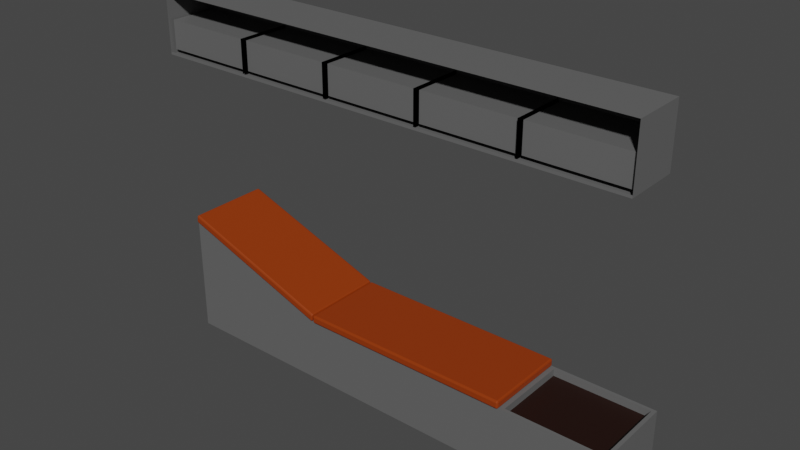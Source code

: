 # Source: banco_Frente.blend  (saved by Blender 2.93.21; exported with 4.5.12 LTS)
import bpy
from mathutils import Matrix  # noqa: F401  (used for matrix-valued properties, if any)

bpy.ops.wm.read_factory_settings(use_empty=True)
scene = bpy.context.scene
scene.name = 'Scene'

# ---- collections
col_collection = bpy.data.collections.new('Collection'); scene.collection.children.link(col_collection)

# ---- images (referenced by path relative to the original .blend; pixels are not part of the script)
import os
ASSET_DIR = os.environ.get("B2B_ASSET_DIR", "")  # directory of the original .blend (textures are referenced by path, not embedded)
HERE = os.path.dirname(os.path.abspath(__file__))  # packed textures are extracted next to this script under _unpacked/

def load_image(name, relpath, width, height, colorspace="sRGB"):
    """Load a texture the original file referenced (path relative to the .blend, or extracted next to this script)."""
    p = next((c for c in (os.path.join(HERE, relpath), os.path.join(ASSET_DIR, relpath)) if relpath and os.path.exists(c)), "")
    if p:
        img = bpy.data.images.load(p, check_existing=True)
        img.name = name
    else:  # same state as the original file: an image datablock whose file is absent (Cycles renders it pink)
        img = bpy.data.images.new(name, width, height)
        img.source = "FILE"
        img.filepath = "//" + (relpath or name)
    img.colorspace_settings.name = colorspace
    return img
img_ao_banco = load_image('ao_banco', 'ao_banco.png', 1024, 1024, 'sRGB')
img_color_banco = load_image('color_banco', 'color_banco.png', 1024, 1024, 'sRGB')

# ---- materials (node trees are filled in below, after node groups)
mat_mat_cinza = bpy.data.materials.new('mat_cinza')
mat_mat_laranja = bpy.data.materials.new('mat_laranja')
mat_mat_terra = bpy.data.materials.new('mat_terra')

# ---- material node trees
mat_mat_cinza.use_nodes = True; mat_mat_cinza.node_tree.nodes.clear()
_N = mat_mat_cinza.node_tree.nodes; _L = mat_mat_cinza.node_tree.links
n0 = _N.new('ShaderNodeOutputMaterial'); n0.name = 'Material Output'; n0.location = (300, 300)
n1 = _N.new('ShaderNodeNewGeometry'); n1.name = 'Geometry'; n1.location = (-740, 240)
n2 = _N.new('ShaderNodeTexImage'); n2.name = 'Image Texture'; n2.location = (-560, 240)
n2.image = img_ao_banco
n3 = _N.new('ShaderNodeBsdfPrincipled'); n3.name = 'Principled BSDF'; n3.location = (10, 300)
n3.distribution = 'GGX'
n3.subsurface_method = 'BURLEY'
n3.inputs[3].default_value = 1.45
n3.inputs[27].default_value = (0.0, 0.0, 0.0, 1.0)
n3.inputs[28].default_value = 1.0
n4 = _N.new('ShaderNodeMix'); n4.name = 'Mix'; n4.location = (-280, 180)
n4.data_type = 'RGBA'
n4.inputs[6].default_value = (0.09959, 0.09959, 0.09959, 1.0)
n4.inputs[7].default_value = (0.1883, 0.1883, 0.1883, 1.0)
n5 = _N.new('ShaderNodeTexImage'); n5.name = 'Image Texture.001'; n5.location = (-1120, 240)
n5.image = img_color_banco
_L.new(n2.outputs[0], n4.inputs[0])
_L.new(n4.outputs[2], n3.inputs[0])
_L.new(n3.outputs[0], n0.inputs[0])
n0.is_active_output = True
mat_mat_laranja.use_nodes = True; mat_mat_laranja.node_tree.nodes.clear()
_N = mat_mat_laranja.node_tree.nodes; _L = mat_mat_laranja.node_tree.links
n0 = _N.new('ShaderNodeOutputMaterial'); n0.name = 'Material Output'; n0.location = (300, 300)
n1 = _N.new('ShaderNodeNewGeometry'); n1.name = 'Geometry'; n1.location = (-740, 240)
n2 = _N.new('ShaderNodeTexImage'); n2.name = 'Image Texture'; n2.location = (-560, 240)
n2.image = img_ao_banco
n3 = _N.new('ShaderNodeMix'); n3.name = 'Mix'; n3.location = (-280, 180)
n3.data_type = 'RGBA'
n3.inputs[6].default_value = (0.08622, 0.01338, 0.0, 1.0)
n3.inputs[7].default_value = (0.8, 0.09438, 0.0, 1.0)
n4 = _N.new('ShaderNodeBsdfPrincipled'); n4.name = 'Principled BSDF'; n4.location = (10, 300)
n4.distribution = 'GGX'
n4.subsurface_method = 'BURLEY'
n4.inputs[3].default_value = 1.45
n4.inputs[27].default_value = (0.0, 0.0, 0.0, 1.0)
n4.inputs[28].default_value = 1.0
n5 = _N.new('ShaderNodeTexImage'); n5.name = 'Image Texture.001'; n5.location = (-1120, 240)
n5.image = img_color_banco
_L.new(n2.outputs[0], n3.inputs[0])
_L.new(n3.outputs[2], n4.inputs[0])
_L.new(n4.outputs[0], n0.inputs[0])
n0.is_active_output = True
mat_mat_terra.use_nodes = True; mat_mat_terra.node_tree.nodes.clear()
_N = mat_mat_terra.node_tree.nodes; _L = mat_mat_terra.node_tree.links
n0 = _N.new('ShaderNodeOutputMaterial'); n0.name = 'Material Output'; n0.location = (300, 300)
n1 = _N.new('ShaderNodeNewGeometry'); n1.name = 'Geometry'; n1.location = (-740, 240)
n2 = _N.new('ShaderNodeTexImage'); n2.name = 'Image Texture'; n2.location = (-560, 240)
n2.image = img_ao_banco
n3 = _N.new('ShaderNodeMix'); n3.name = 'Mix'; n3.location = (-280, 180)
n3.data_type = 'RGBA'
n3.inputs[6].default_value = (0.0, 0.0, 0.0, 1.0)
n3.inputs[7].default_value = (0.05297, 0.01053, 0.003309, 1.0)
n4 = _N.new('ShaderNodeBsdfPrincipled'); n4.name = 'Principled BSDF'; n4.location = (10, 300)
n4.distribution = 'GGX'
n4.subsurface_method = 'BURLEY'
n4.inputs[3].default_value = 1.45
n4.inputs[27].default_value = (0.0, 0.0, 0.0, 1.0)
n4.inputs[28].default_value = 1.0
n5 = _N.new('ShaderNodeTexImage'); n5.name = 'Image Texture.001'; n5.location = (-1120, 240)
n5.image = img_color_banco
_L.new(n2.outputs[0], n3.inputs[0])
_L.new(n4.outputs[0], n0.inputs[0])
_L.new(n3.outputs[2], n4.inputs[0])
n0.is_active_output = True

# ---- world
world_world = bpy.data.worlds.new('World'); scene.world = world_world
world_world.use_nodes = True; world_world.node_tree.nodes.clear()
_N = world_world.node_tree.nodes; _L = world_world.node_tree.links
n0 = _N.new('ShaderNodeOutputWorld'); n0.name = 'World Output'; n0.location = (300, 300)
n1 = _N.new('ShaderNodeBackground'); n1.name = 'Background'; n1.location = (10, 300)
n1.inputs[0].default_value = (0.05088, 0.05088, 0.05088, 1.0)
_L.new(n1.outputs[0], n0.inputs[0])
n0.is_active_output = True
world_world.color = (0.05088, 0.05088, 0.05088)
world_world.use_sun_shadow = False
world_world.sun_shadow_jitter_overblur = 0.0

# ---- meshes
me_plane_299 = bpy.data.meshes.new('Plane.299')
me_plane_299.from_pydata([(2.162, -0.5097, 0.02827), (-2.047, -0.5097, 0.02827), (2.162, -0.5097, 0.05069), (-2.047, -0.5097, 0.05069), (2.162, -0.03606, 0.02827), (-2.047, -0.03606, 0.02827), (2.162, -0.03606, 0.05069), (-2.047, -0.03606, 0.05069), (-0.3636, -0.03606, 0.329), (-0.3636, -0.03606, 0.05069), (-1.205, -0.03606, 0.329), (-1.205, -0.03606, 0.05069), (-0.3847, -0.03606, 0.3116), (-0.3847, -0.03606, 0.06805), (-1.184, -0.03606, 0.06805), (-1.184, -0.03606, 0.3116), (-0.3847, -0.4729, 0.3116), (-0.3847, -0.4729, 0.06805), (-1.184, -0.4729, 0.06805), (-1.184, -0.4729, 0.3116), (-0.3636, -0.5097, 0.329), (-0.3636, -0.5097, 0.05069), (-1.205, -0.5097, 0.329), (-1.205, -0.5097, 0.05069), (1.32, -0.03606, 0.329), (1.32, -0.03606, 0.05069), (0.4782, -0.03606, 0.329), (0.4782, -0.03606, 0.05069), (1.299, -0.03606, 0.3116), (1.299, -0.03606, 0.06805), (0.4994, -0.03606, 0.06805), (0.4994, -0.03606, 0.3116), (1.299, -0.4729, 0.3116), (1.299, -0.4729, 0.06805), (0.4994, -0.4729, 0.06805), (0.4994, -0.4729, 0.3116), (1.32, -0.5097, 0.329), (1.32, -0.5097, 0.05069), (0.4782, -0.5097, 0.329), (0.4782, -0.5097, 0.05069), (0.4782, -0.03606, 0.329), (0.4782, -0.03606, 0.05069), (-0.3636, -0.03606, 0.329), (-0.3636, -0.03606, 0.05069), (0.457, -0.03606, 0.3116), (0.457, -0.03606, 0.06805), (-0.3424, -0.03606, 0.06805), (-0.3424, -0.03606, 0.3116), (0.457, -0.4729, 0.3116), (0.457, -0.4729, 0.06805), (-0.3424, -0.4729, 0.06805), (-0.3424, -0.4729, 0.3116), (0.4782, -0.5097, 0.329), (0.4782, -0.5097, 0.05069), (-0.3636, -0.5097, 0.329), (-0.3636, -0.5097, 0.05069), (2.162, -0.03606, 0.329), (2.162, -0.03606, 0.05069), (1.32, -0.03606, 0.329), (1.32, -0.03606, 0.05069), (2.141, -0.03606, 0.3116), (2.141, -0.03606, 0.06805), (1.341, -0.03606, 0.06805), (1.341, -0.03606, 0.3116), (2.141, -0.4729, 0.3116), (2.141, -0.4729, 0.06805), (1.341, -0.4729, 0.06805), (1.341, -0.4729, 0.3116), (2.162, -0.5097, 0.329), (2.162, -0.5097, 0.05069), (1.32, -0.5097, 0.329), (1.32, -0.5097, 0.05069), (-1.205, -0.03606, 0.329), (-1.205, -0.03606, 0.05069), (-2.047, -0.03606, 0.329), (-2.047, -0.03606, 0.05069), (-1.227, -0.03606, 0.3116), (-1.227, -0.03606, 0.06805), (-2.026, -0.03606, 0.06805), (-2.026, -0.03606, 0.3116), (-1.227, -0.4729, 0.3116), (-1.227, -0.4729, 0.06805), (-2.026, -0.4729, 0.06805), (-2.026, -0.4729, 0.3116), (-1.205, -0.5097, 0.329), (-1.205, -0.5097, 0.05069), (-2.047, -0.5097, 0.329), (-2.047, -0.5097, 0.05069), (2.162, -0.03606, 0.329), (-2.047, -0.03606, 0.329), (2.162, -0.03606, 0.5388), (-2.047, -0.03606, 0.5388), (-2.047, -0.5097, 0.329), (-2.047, -0.5097, 0.5388), (2.162, -0.5097, 0.329), (2.162, -0.5097, 0.5388), (-1.928, -0.4867, -2.498), (-0.5629, -0.4867, -2.498), (-1.928, -0.4867, -1.458), (-1.928, 0.2179, -1.458), (-1.928, 0.2179, -2.498), (2.167, -0.4867, -2.498), (2.167, -0.4867, -1.937), (0.8022, -0.4867, -2.498), (0.8022, -0.4867, -1.937), (2.167, 0.2179, -2.498), (2.167, 0.2179, -1.937), (0.8022, 0.2179, -2.498), (0.8022, 0.2179, -1.937), (-0.5629, 0.2179, -2.498), (-0.5629, 0.2179, -1.937), (-0.5629, -0.4867, -1.937), (1.274, 0.2179, -2.498), (1.274, 0.2179, -1.937), (1.274, -0.4867, -2.498), (1.274, -0.4867, -1.937), (2.167, -0.4867, -1.937), (2.167, 0.2179, -1.937), (1.274, 0.2179, -1.937), (1.274, -0.4867, -1.937), (2.134, -0.4606, -1.937), (2.134, 0.1918, -1.937), (1.307, 0.1918, -1.937), (1.307, -0.4606, -1.937), (2.134, -0.4606, -1.999), (2.134, 0.1918, -1.999), (1.307, 0.1918, -1.999), (1.307, -0.4606, -1.999), (1.26, 0.2037, -1.937), (1.26, 0.2179, -1.923), (1.274, 0.2037, -1.923), (1.26, 0.2137, -1.933), (1.268, 0.2119, -1.931), (1.27, 0.2137, -1.923), (1.27, 0.2037, -1.933), (1.26, -0.4956, -1.937), (1.274, -0.4956, -1.923), (1.26, -0.5097, -1.923), (1.27, -0.4956, -1.933), (1.268, -0.5038, -1.931), (1.27, -0.5056, -1.923), (1.26, -0.5056, -1.933), (1.26, 0.2037, -1.868), (1.274, 0.2037, -1.883), (1.26, 0.2179, -1.883), (1.27, 0.2037, -1.873), (1.268, 0.2119, -1.874), (1.27, 0.2137, -1.883), (1.26, 0.2137, -1.873), (1.26, -0.4956, -1.868), (1.26, -0.5097, -1.883), (1.274, -0.4956, -1.883), (1.26, -0.5056, -1.873), (1.268, -0.5038, -1.874), (1.27, -0.5056, -1.883), (1.27, -0.4956, -1.873), (-0.5488, 0.2037, -1.937), (-0.5629, 0.2037, -1.923), (-0.5488, 0.2179, -1.923), (-0.5588, 0.2037, -1.933), (-0.557, 0.2119, -1.931), (-0.5588, 0.2137, -1.923), (-0.5488, 0.2137, -1.933), (-0.5488, -0.4956, -1.937), (-0.5488, -0.5097, -1.923), (-0.5629, -0.4956, -1.923), (-0.5488, -0.5056, -1.933), (-0.557, -0.5038, -1.931), (-0.5588, -0.5056, -1.923), (-0.5588, -0.4956, -1.933), (-0.5488, 0.2037, -1.868), (-0.5488, 0.2179, -1.883), (-0.5629, 0.2037, -1.883), (-0.5488, 0.2137, -1.873), (-0.557, 0.2119, -1.874), (-0.5588, 0.2137, -1.883), (-0.5588, 0.2037, -1.873), (-0.5488, -0.4956, -1.868), (-0.5629, -0.4956, -1.883), (-0.5488, -0.5097, -1.883), (-0.5588, -0.4956, -1.873), (-0.557, -0.5038, -1.874), (-0.5588, -0.5056, -1.883), (-0.5488, -0.5056, -1.873), (-1.91, 0.2179, -1.448), (-1.912, 0.2037, -1.462), (-1.923, 0.2037, -1.443), (-1.911, 0.2137, -1.458), (-1.919, 0.2119, -1.453), (-1.921, 0.2037, -1.454), (-1.919, 0.2137, -1.444), (-1.91, -0.5097, -1.448), (-1.923, -0.4956, -1.443), (-1.912, -0.4956, -1.462), (-1.919, -0.5056, -1.444), (-1.919, -0.5038, -1.453), (-1.921, -0.4956, -1.454), (-1.911, -0.5056, -1.458), (-0.5876, 0.2179, -1.915), (-0.574, 0.2037, -1.92), (-0.5895, 0.2037, -1.93), (-0.578, 0.2137, -1.919), (-0.581, 0.2119, -1.926), (-0.5794, 0.2037, -1.929), (-0.589, 0.2137, -1.925), (-0.574, -0.4956, -1.92), (-0.5876, -0.5097, -1.915), (-0.5895, -0.4956, -1.93), (-0.578, -0.5056, -1.919), (-0.581, -0.5038, -1.926), (-0.589, -0.5056, -1.925), (-0.5794, -0.4956, -1.929), (-0.5679, 0.2037, -1.881), (-0.5815, 0.2179, -1.876), (-0.5791, 0.2037, -1.862), (-0.5719, 0.2137, -1.879), (-0.5723, 0.2119, -1.871), (-0.5798, 0.2137, -1.866), (-0.5702, 0.2037, -1.869), (-1.917, 0.2037, -1.403), (-1.902, 0.2037, -1.394), (-1.904, 0.2179, -1.408), (-1.912, 0.2037, -1.395), (-1.91, 0.2119, -1.397), (-1.902, 0.2137, -1.398), (-1.913, 0.2137, -1.405), (-1.917, -0.4956, -1.403), (-1.904, -0.5097, -1.408), (-1.902, -0.4956, -1.394), (-1.913, -0.5056, -1.405), (-1.91, -0.5038, -1.397), (-1.902, -0.5056, -1.398), (-1.912, -0.4956, -1.395), (-0.5815, -0.5097, -1.876), (-0.5679, -0.4956, -1.881), (-0.5791, -0.4956, -1.862), (-0.5719, -0.5056, -1.879), (-0.5723, -0.5038, -1.871), (-0.5702, -0.4956, -1.869), (-0.5798, -0.5056, -1.866)], [], [(4, 0, 1, 5), (1, 0, 2, 3), (5, 1, 3, 7), (0, 4, 6, 2), (6, 4, 5, 7), (17, 18, 19, 16), (14, 15, 19, 18), (13, 14, 18, 17), (15, 12, 16, 19), (12, 13, 17, 16), (10, 15, 14, 11), (11, 14, 13, 9), (8, 12, 15, 10), (9, 13, 12, 8), (10, 11, 23, 22), (9, 8, 20, 21), (33, 34, 35, 32), (30, 31, 35, 34), (29, 30, 34, 33), (31, 28, 32, 35), (28, 29, 33, 32), (26, 31, 30, 27), (27, 30, 29, 25), (24, 28, 31, 26), (25, 29, 28, 24), (26, 27, 39, 38), (25, 24, 36, 37), (49, 50, 51, 48), (46, 47, 51, 50), (45, 46, 50, 49), (47, 44, 48, 51), (44, 45, 49, 48), (42, 47, 46, 43), (43, 46, 45, 41), (40, 44, 47, 42), (41, 45, 44, 40), (42, 43, 55, 54), (41, 40, 52, 53), (65, 66, 67, 64), (62, 63, 67, 66), (61, 62, 66, 65), (63, 60, 64, 67), (60, 61, 65, 64), (58, 63, 62, 59), (59, 62, 61, 57), (56, 60, 63, 58), (57, 61, 60, 56), (58, 59, 71, 70), (57, 56, 68, 69), (81, 82, 83, 80), (78, 79, 83, 82), (77, 78, 82, 81), (79, 76, 80, 83), (76, 77, 81, 80), (74, 79, 78, 75), (75, 78, 77, 73), (72, 76, 79, 74), (73, 77, 76, 72), (74, 75, 87, 86), (73, 72, 84, 85), (90, 91, 93, 95), (88, 90, 95, 94), (91, 89, 92, 93), (89, 91, 90, 88), (96, 97, 111, 98), (99, 98, 111, 110), (109, 100, 99, 110), (98, 99, 100, 96), (113, 112, 107, 108), (114, 101, 102, 115), (101, 105, 106, 102), (108, 107, 109, 110), (97, 103, 104, 111), (106, 105, 112, 113), (103, 114, 115, 104), (119, 116, 120, 123), (117, 118, 122, 121), (118, 119, 123, 122), (116, 117, 121, 120), (122, 123, 127, 126), (120, 121, 125, 124), (123, 120, 124, 127), (121, 122, 126, 125), (125, 126, 127, 124), (110, 111, 104, 108), (115, 113, 108, 104), (157, 165, 178, 172), (170, 177, 149, 142), (164, 137, 150, 179), (129, 158, 171, 144), (136, 130, 143, 151), (198, 184, 221, 213), (186, 192, 226, 219), (205, 199, 212, 234), (185, 200, 207, 193), (220, 228, 235, 214), (191, 206, 233, 227), (128, 131, 132, 134), (129, 133, 132, 131), (130, 134, 132, 133), (135, 138, 139, 141), (136, 140, 139, 138), (137, 141, 139, 140), (142, 145, 146, 148), (143, 147, 146, 145), (144, 148, 146, 147), (149, 152, 153, 155), (150, 154, 153, 152), (151, 155, 153, 154), (156, 159, 160, 162), (157, 161, 160, 159), (158, 162, 160, 161), (163, 166, 167, 169), (164, 168, 167, 166), (165, 169, 167, 168), (170, 173, 174, 176), (171, 175, 174, 173), (172, 176, 174, 175), (177, 180, 181, 183), (178, 182, 181, 180), (179, 183, 181, 182), (184, 187, 188, 190), (185, 189, 188, 187), (186, 190, 188, 189), (191, 194, 195, 197), (192, 196, 195, 194), (193, 197, 195, 196), (198, 201, 202, 204), (199, 203, 202, 201), (200, 204, 202, 203), (205, 208, 209, 211), (206, 210, 209, 208), (207, 211, 209, 210), (212, 215, 216, 218), (213, 217, 216, 215), (214, 218, 216, 217), (219, 222, 223, 225), (220, 224, 223, 222), (221, 225, 223, 224), (226, 229, 230, 232), (227, 231, 230, 229), (228, 232, 230, 231), (233, 236, 237, 239), (234, 238, 237, 236), (235, 239, 237, 238), (130, 136, 138, 134), (134, 138, 135, 128), (151, 143, 145, 155), (155, 145, 142, 149), (136, 151, 154, 140), (140, 154, 150, 137), (143, 130, 133, 147), (147, 133, 129, 144), (165, 157, 159, 169), (169, 159, 156, 163), (172, 178, 180, 176), (176, 180, 177, 170), (178, 165, 168, 182), (182, 168, 164, 179), (157, 172, 175, 161), (161, 175, 171, 158), (184, 198, 204, 187), (187, 204, 200, 185), (199, 205, 211, 203), (203, 211, 207, 200), (206, 191, 197, 210), (210, 197, 193, 207), (192, 186, 189, 196), (196, 189, 185, 193), (219, 226, 232, 222), (222, 232, 228, 220), (227, 233, 239, 231), (231, 239, 235, 228), (234, 212, 218, 238), (238, 218, 214, 235), (213, 221, 224, 217), (217, 224, 220, 214), (205, 234, 236, 208), (208, 236, 233, 206), (226, 192, 194, 229), (229, 194, 191, 227), (186, 219, 225, 190), (190, 225, 221, 184), (212, 199, 201, 215), (215, 201, 198, 213), (137, 164, 166, 141), (141, 166, 163, 135), (144, 171, 173, 148), (148, 173, 170, 142), (158, 129, 131, 162), (162, 131, 128, 156), (179, 150, 152, 183), (183, 152, 149, 177), (156, 128, 135, 163)])
me_plane_299.polygons.foreach_set('material_index', [0, 0, 0, 0, 0, 0, 0, 0, 0, 0, 0, 0, 0, 0, 0, 0, 0, 0, 0, 0, 0, 0, 0, 0, 0, 0, 0, 0, 0, 0, 0, 0, 0, 0, 0, 0, 0, 0, 0, 0, 0, 0, 0, 0, 0, 0, 0, 0, 0, 0, 0, 0, 0, 0, 0, 0, 0, 0, 0, 0, 0, 0, 0, 0, 0, 0, 0, 0, 0, 0, 0, 0, 0, 0, 0, 0, 0, 0, 0, 0, 0, 0, 0, 2, 0, 0, 1, 1, 1, 1, 1, 1, 1, 1, 1, 1, 1, 1, 1, 1, 1, 1, 1, 1, 1, 1, 1, 1, 1, 1, 1, 1, 1, 1, 1, 1, 1, 1, 1, 1, 1, 1, 1, 1, 1, 1, 1, 1, 1, 1, 1, 1, 1, 1, 1, 1, 1, 1, 1, 1, 1, 1, 1, 1, 1, 1, 1, 1, 1, 1, 1, 1, 1, 1, 1, 1, 1, 1, 1, 1, 1, 1, 1, 1, 1, 1, 1, 1, 1, 1, 1, 1, 1, 1, 1, 1, 1, 1, 1, 1, 1, 1, 1, 1, 1, 1, 1, 1, 1, 1, 1, 1, 1, 1])
_k = set([(0, 1), (0, 2), (0, 4), (1, 3), (1, 5), (4, 5), (4, 6), (5, 7), (8, 9), (8, 12), (10, 11), (11, 14), (12, 13), (12, 15), (12, 16), (13, 14), (13, 17), (14, 15), (14, 18), (15, 19), (16, 17), (16, 19), (17, 18), (18, 19), (24, 25), (24, 28), (26, 27), (27, 30), (28, 29), (28, 31), (28, 32), (29, 30), (29, 33), (30, 31), (30, 34), (31, 35), (32, 33), (32, 35), (33, 34), (34, 35), (40, 41), (40, 44), (42, 43), (43, 46), (44, 45), (44, 47), (44, 48), (45, 46), (45, 49), (46, 47), (46, 50), (47, 51), (48, 49), (48, 51), (49, 50), (50, 51), (56, 57), (56, 60), (58, 59), (59, 62), (60, 61), (60, 63), (60, 64), (61, 62), (61, 65), (62, 63), (62, 66), (63, 67), (64, 65), (64, 67), (65, 66), (66, 67), (72, 73), (72, 76), (74, 75), (75, 78), (76, 77), (76, 79), (76, 80), (77, 78), (77, 81), (78, 79), (78, 82), (79, 83), (80, 81), (80, 83), (81, 82), (82, 83), (88, 90), (89, 91), (90, 91), (90, 95), (91, 93), (96, 98), (98, 99), (98, 111), (99, 100), (99, 110), (101, 102), (105, 106), (128, 135), (128, 156), (129, 144), (129, 158), (130, 136), (130, 143), (135, 163), (136, 151), (137, 150), (137, 164), (142, 149), (142, 170), (143, 151), (144, 171), (149, 177), (150, 179), (156, 163), (157, 165), (157, 172), (158, 171), (164, 179), (165, 178), (170, 177), (172, 178), (184, 198), (184, 221), (185, 193), (185, 200), (186, 192), (186, 219), (191, 206), (191, 227), (192, 226), (193, 207), (198, 213), (199, 205), (199, 212), (200, 207), (205, 234), (206, 233), (212, 234), (213, 221), (214, 220), (214, 235), (219, 226), (220, 228), (227, 233), (228, 235)])
me_plane_299.attributes.new('sharp_edge', 'BOOLEAN', 'EDGE').data.foreach_set('value', [ (min(e.vertices), max(e.vertices)) in _k for e in me_plane_299.edges])
_uv = me_plane_299.uv_layers.new(name='UVMap')
_uv.uv.foreach_set('vector', [0.4207, 0.004492, 0.4759, 0.004492, 0.4759, 0.4953, 0.4207, 0.4953, 0.4617, 0.9955, 0.4617, 0.5043, 0.4643, 0.5043, 0.4643, 0.9955, 0.3436, 0.5196, 0.3436, 0.5749, 0.341, 0.5749, 0.341, 0.5196, 0.3436, 0.5838, 0.3436, 0.6391, 0.341, 0.6391, 0.341, 0.5838, 0.4759, 0.9955, 0.4733, 0.9955, 0.4733, 0.5043, 0.4759, 0.5043, 0.5134, 0.6167, 0.5134, 0.71, 0.4849, 0.71, 0.4849, 0.6167, 0.7288, 0.1844, 0.7572, 0.1844, 0.7572, 0.2354, 0.7288, 0.2354, 0.6623, 0.2089, 0.6623, 0.3021, 0.6113, 0.3021, 0.6113, 0.2089, 0.1887, 0.6759, 0.1887, 0.5827, 0.2396, 0.5827, 0.2396, 0.6759, 0.7572, 0.05548, 0.7288, 0.05548, 0.7288, 0.004492, 0.7572, 0.004492, 0.7038, 0.219, 0.7018, 0.2214, 0.6733, 0.2214, 0.6713, 0.219, 0.6713, 0.219, 0.6733, 0.2214, 0.6733, 0.3147, 0.6713, 0.3172, 0.7038, 0.3172, 0.7018, 0.3147, 0.7018, 0.2214, 0.7038, 0.219, 0.6713, 0.3172, 0.6733, 0.3147, 0.7018, 0.3147, 0.7038, 0.3172, 0.1887, 0.6849, 0.2211, 0.6849, 0.2211, 0.7402, 0.1887, 0.7402, 0.07843, 0.7145, 0.04595, 0.7145, 0.04595, 0.6593, 0.07843, 0.6593, 0.3848, 0.6097, 0.3848, 0.703, 0.3564, 0.703, 0.3564, 0.6097, 0.6063, 0.7601, 0.5779, 0.7601, 0.5779, 0.7091, 0.6063, 0.7091, 0.6623, 0.1067, 0.6623, 0.1999, 0.6113, 0.1999, 0.6113, 0.1067, 0.6888, 0.5047, 0.6888, 0.5979, 0.6378, 0.5979, 0.6378, 0.5047, 0.7286, 0.3262, 0.7571, 0.3262, 0.7571, 0.3772, 0.7286, 0.3772, 0.6713, 0.1027, 0.6733, 0.1003, 0.7018, 0.1003, 0.7038, 0.1027, 0.7038, 0.1027, 0.7018, 0.1003, 0.7018, 0.006964, 0.7038, 0.004492, 0.6713, 0.004492, 0.6733, 0.006964, 0.6733, 0.1003, 0.6713, 0.1027, 0.7038, 0.004492, 0.7018, 0.006964, 0.6733, 0.006964, 0.6713, 0.004492, 0.6438, 0.4686, 0.6113, 0.4686, 0.6113, 0.4133, 0.6438, 0.4133, 0.7167, 0.6069, 0.7492, 0.6069, 0.7492, 0.6622, 0.7167, 0.6622, 0.3938, 0.703, 0.3938, 0.6097, 0.4222, 0.6097, 0.4222, 0.703, 0.7286, 0.3862, 0.7571, 0.3862, 0.7571, 0.4371, 0.7286, 0.4371, 0.6623, 0.004492, 0.6623, 0.09771, 0.6113, 0.09771, 0.6113, 0.004492, 0.6289, 0.6069, 0.6289, 0.7001, 0.5779, 0.7001, 0.5779, 0.6069, 0.09743, 0.7069, 0.1259, 0.7069, 0.1259, 0.7579, 0.09743, 0.7579, 0.6713, 0.21, 0.6733, 0.2075, 0.7018, 0.2075, 0.7038, 0.21, 0.7038, 0.21, 0.7018, 0.2075, 0.7018, 0.1142, 0.7038, 0.1117, 0.6713, 0.1117, 0.6733, 0.1142, 0.6733, 0.2075, 0.6713, 0.21, 0.7038, 0.1117, 0.7018, 0.1142, 0.6733, 0.1142, 0.6713, 0.1117, 0.6713, 0.4334, 0.7038, 0.4334, 0.7038, 0.4887, 0.6713, 0.4887, 0.7128, 0.2619, 0.7453, 0.2619, 0.7453, 0.3172, 0.7128, 0.3172, 0.5689, 0.6167, 0.5689, 0.71, 0.5405, 0.71, 0.5405, 0.6167, 0.7288, 0.06446, 0.7572, 0.06446, 0.7572, 0.1154, 0.7288, 0.1154, 0.6289, 0.5047, 0.6289, 0.5979, 0.5779, 0.5979, 0.5779, 0.5047, 0.6623, 0.3111, 0.6623, 0.4043, 0.6113, 0.4043, 0.6113, 0.3111, 0.1348, 0.7069, 0.1633, 0.7069, 0.1633, 0.7579, 0.1348, 0.7579, 0.6378, 0.7052, 0.6399, 0.7027, 0.6683, 0.7027, 0.6703, 0.7052, 0.6703, 0.7052, 0.6683, 0.7027, 0.6683, 0.6094, 0.6703, 0.6069, 0.6378, 0.6069, 0.6399, 0.6094, 0.6399, 0.7027, 0.6378, 0.7052, 0.6703, 0.6069, 0.6683, 0.6094, 0.6399, 0.6094, 0.6378, 0.6069, 0.004492, 0.6593, 0.03697, 0.6593, 0.03697, 0.7145, 0.004492, 0.7145, 0.7303, 0.56, 0.6978, 0.56, 0.6978, 0.5047, 0.7303, 0.5047, 0.7077, 0.6069, 0.7077, 0.7002, 0.6793, 0.7002, 0.6793, 0.6069, 0.7451, 0.7222, 0.7167, 0.7222, 0.7167, 0.6712, 0.7451, 0.6712, 0.2652, 0.6128, 0.2652, 0.5196, 0.3162, 0.5196, 0.3162, 0.6128, 0.1484, 0.6047, 0.1484, 0.6979, 0.09743, 0.6979, 0.09743, 0.6047, 0.7288, 0.1244, 0.7572, 0.1244, 0.7572, 0.1754, 0.7288, 0.1754, 0.6713, 0.4244, 0.6733, 0.422, 0.7018, 0.422, 0.7038, 0.4244, 0.7038, 0.4244, 0.7018, 0.422, 0.7018, 0.3287, 0.7038, 0.3262, 0.6713, 0.3262, 0.6733, 0.3287, 0.6733, 0.422, 0.6713, 0.4244, 0.7038, 0.3262, 0.7018, 0.3287, 0.6733, 0.3287, 0.6713, 0.3262, 0.2976, 0.7413, 0.2652, 0.7413, 0.2652, 0.686, 0.2976, 0.686, 0.2652, 0.6218, 0.2976, 0.6218, 0.2976, 0.6771, 0.2652, 0.6771, 0.4117, 0.004492, 0.4117, 0.4953, 0.3564, 0.4953, 0.3564, 0.004492, 0.332, 0.7507, 0.3075, 0.7507, 0.3075, 0.6955, 0.332, 0.6955, 0.2301, 0.6849, 0.2546, 0.6849, 0.2546, 0.7402, 0.2301, 0.7402, 0.5779, 0.004492, 0.6024, 0.004492, 0.6024, 0.4957, 0.5779, 0.4957, 0.2562, 0.004492, 0.2562, 0.1638, 0.1907, 0.1638, 0.1348, 0.004492, 0.3474, 0.3803, 0.2652, 0.3803, 0.2652, 0.2187, 0.3474, 0.2187, 0.004492, 0.1638, 0.004492, 0.004492, 0.1258, 0.004492, 0.06994, 0.1638, 0.2652, 0.3892, 0.3474, 0.3892, 0.3474, 0.5106, 0.2652, 0.5106, 0.06994, 0.3782, 0.004492, 0.3782, 0.004492, 0.3232, 0.06994, 0.3232, 0.2562, 0.3782, 0.2562, 0.4825, 0.1907, 0.4825, 0.1907, 0.3782, 0.1887, 0.5737, 0.1887, 0.4915, 0.2541, 0.4915, 0.2541, 0.5737, 0.06994, 0.3232, 0.004492, 0.3232, 0.004492, 0.1638, 0.06994, 0.1638, 0.2562, 0.1638, 0.2562, 0.3232, 0.1907, 0.3232, 0.1907, 0.1638, 0.06994, 0.4825, 0.004492, 0.4825, 0.004492, 0.3782, 0.06994, 0.3782, 0.2562, 0.3232, 0.2562, 0.3782, 0.1907, 0.3782, 0.1907, 0.3232, 0.1797, 0.4915, 0.1797, 0.5957, 0.1766, 0.5918, 0.1766, 0.4954, 0.09743, 0.5957, 0.09743, 0.4915, 0.1005, 0.4954, 0.1005, 0.5918, 0.09743, 0.4915, 0.1797, 0.4915, 0.1766, 0.4954, 0.1005, 0.4954, 0.1797, 0.5957, 0.09743, 0.5957, 0.1005, 0.5918, 0.1766, 0.5918, 0.6601, 0.4133, 0.6601, 0.4895, 0.6528, 0.4895, 0.6528, 0.4133, 0.7733, 0.3262, 0.7733, 0.4023, 0.766, 0.4023, 0.766, 0.3262, 0.5296, 0.6167, 0.5296, 0.7133, 0.5223, 0.7133, 0.5223, 0.6167, 0.1724, 0.7012, 0.1724, 0.6047, 0.1797, 0.6047, 0.1797, 0.7012, 0.3564, 0.6008, 0.3564, 0.5043, 0.4325, 0.5043, 0.4325, 0.6008, 0.3474, 0.2187, 0.2652, 0.2187, 0.2652, 0.0595, 0.3474, 0.0595, 0.2652, 0.004492, 0.3474, 0.004492, 0.3474, 0.0595, 0.2652, 0.0595, 0.2498, 0.6655, 0.2498, 0.5839, 0.2545, 0.5839, 0.2545, 0.6655, 0.5677, 0.2166, 0.4861, 0.2166, 0.4861, 0.005678, 0.5677, 0.005679, 0.7186, 0.005659, 0.7186, 0.2168, 0.7139, 0.2168, 0.7139, 0.005659, 0.4516, 0.5054, 0.4516, 0.7165, 0.4469, 0.7165, 0.4469, 0.5054, 0.7451, 0.5059, 0.7451, 0.5875, 0.7404, 0.5875, 0.7404, 0.5059, 0.3263, 0.6853, 0.3263, 0.5216, 0.3308, 0.5208, 0.3308, 0.6844, 0.7554, 0.754, 0.7554, 0.6724, 0.7601, 0.6724, 0.7601, 0.754, 0.7612, 0.5059, 0.7612, 0.5875, 0.7566, 0.5875, 0.7566, 0.5059, 0.5677, 0.45, 0.5677, 0.6065, 0.4861, 0.6065, 0.4861, 0.45, 0.005659, 0.4927, 0.08728, 0.4927, 0.08728, 0.6492, 0.005659, 0.6492, 0.7139, 0.491, 0.7139, 0.3274, 0.7185, 0.3282, 0.7185, 0.4919, 0.4861, 0.2279, 0.4849, 0.2279, 0.4851, 0.2269, 0.4861, 0.2267, 0.4516, 0.5054, 0.4516, 0.5043, 0.4525, 0.5045, 0.4527, 0.5054, 0.7451, 0.5875, 0.7463, 0.5875, 0.7461, 0.5885, 0.7451, 0.5887, 0.5677, 0.2279, 0.5677, 0.2267, 0.5687, 0.2269, 0.5689, 0.2279, 0.7451, 0.5059, 0.7451, 0.5047, 0.7461, 0.5049, 0.7463, 0.5059, 0.7186, 0.2168, 0.7198, 0.2168, 0.7196, 0.2177, 0.7186, 0.2179, 0.5677, 0.005679, 0.5677, 0.004492, 0.5687, 0.004697, 0.5689, 0.005658, 0.7404, 0.5875, 0.7404, 0.5887, 0.7395, 0.5885, 0.7393, 0.5875, 0.4469, 0.5054, 0.4457, 0.5054, 0.4459, 0.5045, 0.4469, 0.5043, 0.4861, 0.005678, 0.4849, 0.005658, 0.4851, 0.004697, 0.4861, 0.004492, 0.7139, 0.2168, 0.7139, 0.2179, 0.713, 0.2177, 0.7128, 0.2168, 0.7404, 0.5059, 0.7393, 0.5059, 0.7395, 0.5049, 0.7404, 0.5047, 0.4861, 0.4388, 0.4861, 0.44, 0.4851, 0.4398, 0.4849, 0.4388, 0.2498, 0.6655, 0.2498, 0.6667, 0.2488, 0.6665, 0.2486, 0.6655, 0.4516, 0.7165, 0.4527, 0.7165, 0.4525, 0.7175, 0.4516, 0.7177, 0.5677, 0.4388, 0.5689, 0.4388, 0.5687, 0.4398, 0.5677, 0.44, 0.7186, 0.005659, 0.7186, 0.004492, 0.7196, 0.004706, 0.7198, 0.005659, 0.2498, 0.5839, 0.2486, 0.5839, 0.2488, 0.5829, 0.2498, 0.5827, 0.5677, 0.2166, 0.5689, 0.2166, 0.5687, 0.2175, 0.5677, 0.2177, 0.4469, 0.7165, 0.4469, 0.7177, 0.4459, 0.7175, 0.4457, 0.7165, 0.2545, 0.6655, 0.2556, 0.6655, 0.2554, 0.6665, 0.2545, 0.6667, 0.4861, 0.2166, 0.4861, 0.2177, 0.4851, 0.2175, 0.4849, 0.2166, 0.2545, 0.5839, 0.2545, 0.5827, 0.2554, 0.5829, 0.2556, 0.5839, 0.7139, 0.005659, 0.7128, 0.005659, 0.713, 0.004706, 0.7139, 0.004492, 0.3263, 0.5216, 0.3251, 0.5218, 0.3253, 0.5208, 0.3263, 0.5204, 0.5677, 0.45, 0.5677, 0.4489, 0.5687, 0.4492, 0.5689, 0.4501, 0.7554, 0.754, 0.7553, 0.7551, 0.7543, 0.7549, 0.7541, 0.754, 0.7139, 0.491, 0.7139, 0.4922, 0.713, 0.4918, 0.7128, 0.4908, 0.7554, 0.6724, 0.7541, 0.6724, 0.7543, 0.6714, 0.7553, 0.6712, 0.4861, 0.45, 0.4849, 0.4501, 0.4851, 0.4492, 0.4861, 0.4489, 0.3263, 0.6853, 0.3263, 0.6865, 0.3253, 0.6864, 0.3251, 0.6855, 0.7612, 0.5875, 0.7622, 0.5875, 0.7619, 0.5885, 0.7611, 0.5887, 0.5677, 0.6065, 0.5689, 0.6066, 0.5687, 0.6075, 0.5677, 0.6077, 0.7612, 0.5059, 0.7611, 0.5047, 0.7619, 0.5049, 0.7622, 0.5059, 0.7139, 0.3274, 0.7128, 0.3271, 0.713, 0.3262, 0.7139, 0.3262, 0.4861, 0.6065, 0.4861, 0.6077, 0.4851, 0.6075, 0.4849, 0.6066, 0.7566, 0.5875, 0.7564, 0.5887, 0.7554, 0.5885, 0.7553, 0.5875, 0.3308, 0.6844, 0.332, 0.6842, 0.3318, 0.6852, 0.3309, 0.6856, 0.005659, 0.6492, 0.005659, 0.6503, 0.004706, 0.65, 0.004492, 0.6491, 0.7601, 0.754, 0.7611, 0.754, 0.7608, 0.7549, 0.7599, 0.7551, 0.005659, 0.4927, 0.004492, 0.4926, 0.004706, 0.4917, 0.005659, 0.4915, 0.3308, 0.5208, 0.3309, 0.5196, 0.3318, 0.5196, 0.332, 0.5205, 0.7601, 0.6724, 0.7599, 0.6712, 0.7608, 0.6714, 0.7611, 0.6724, 0.7185, 0.4919, 0.7197, 0.4921, 0.7194, 0.4931, 0.7185, 0.4931, 0.08728, 0.4927, 0.08728, 0.4915, 0.08824, 0.4917, 0.08845, 0.4926, 0.7185, 0.3282, 0.7185, 0.3271, 0.7194, 0.3274, 0.7197, 0.3284, 0.7566, 0.5059, 0.7553, 0.5059, 0.7554, 0.5049, 0.7564, 0.5047, 0.08728, 0.6492, 0.08845, 0.6491, 0.08824, 0.65, 0.08728, 0.6503, 0.7451, 0.5875, 0.7451, 0.5059, 0.7463, 0.5059, 0.7463, 0.5875, 0.4861, 0.2267, 0.5677, 0.2267, 0.5677, 0.2279, 0.4861, 0.2279, 0.7404, 0.5059, 0.7404, 0.5875, 0.7393, 0.5875, 0.7393, 0.5059, 0.4861, 0.004492, 0.5677, 0.004492, 0.5677, 0.005679, 0.4861, 0.005678, 0.7451, 0.5059, 0.7404, 0.5059, 0.7404, 0.5047, 0.7451, 0.5047, 0.7186, 0.2179, 0.7139, 0.2179, 0.7139, 0.2168, 0.7186, 0.2168, 0.7404, 0.5875, 0.7451, 0.5875, 0.7451, 0.5887, 0.7404, 0.5887, 0.4469, 0.5043, 0.4516, 0.5043, 0.4516, 0.5054, 0.4469, 0.5054, 0.2498, 0.5839, 0.2498, 0.6655, 0.2486, 0.6655, 0.2486, 0.5839, 0.5677, 0.44, 0.4861, 0.44, 0.4861, 0.4388, 0.5677, 0.4388, 0.2545, 0.6655, 0.2545, 0.5839, 0.2556, 0.5839, 0.2556, 0.6655, 0.5677, 0.2177, 0.4861, 0.2177, 0.4861, 0.2166, 0.5677, 0.2166, 0.2545, 0.5839, 0.2498, 0.5839, 0.2498, 0.5827, 0.2545, 0.5827, 0.7139, 0.004492, 0.7186, 0.004492, 0.7186, 0.005659, 0.7139, 0.005659, 0.2498, 0.6655, 0.2545, 0.6655, 0.2545, 0.6667, 0.2498, 0.6667, 0.4516, 0.7177, 0.4469, 0.7177, 0.4469, 0.7165, 0.4516, 0.7165, 0.3263, 0.5216, 0.3263, 0.6853, 0.3251, 0.6855, 0.3251, 0.5218, 0.5689, 0.4501, 0.5689, 0.6066, 0.5677, 0.6065, 0.5677, 0.45, 0.7612, 0.5875, 0.7612, 0.5059, 0.7622, 0.5059, 0.7622, 0.5875, 0.5677, 0.6077, 0.4861, 0.6077, 0.4861, 0.6065, 0.5677, 0.6065, 0.7139, 0.3274, 0.7139, 0.491, 0.7128, 0.4908, 0.7128, 0.3271, 0.4849, 0.6066, 0.4849, 0.4501, 0.4861, 0.45, 0.4861, 0.6065, 0.7554, 0.6724, 0.7554, 0.754, 0.7541, 0.754, 0.7541, 0.6724, 0.4861, 0.4489, 0.5677, 0.4489, 0.5677, 0.45, 0.4861, 0.45, 0.7601, 0.754, 0.7601, 0.6724, 0.7611, 0.6724, 0.7611, 0.754, 0.005659, 0.4915, 0.08728, 0.4915, 0.08728, 0.4927, 0.005659, 0.4927, 0.7185, 0.4919, 0.7185, 0.3282, 0.7197, 0.3284, 0.7197, 0.4921, 0.08845, 0.4926, 0.08845, 0.6491, 0.08728, 0.6492, 0.08728, 0.4927, 0.7566, 0.5059, 0.7566, 0.5875, 0.7553, 0.5875, 0.7553, 0.5059, 0.08728, 0.6503, 0.005659, 0.6503, 0.005659, 0.6492, 0.08728, 0.6492, 0.3308, 0.6844, 0.3308, 0.5208, 0.332, 0.5205, 0.332, 0.6842, 0.004492, 0.6491, 0.004492, 0.4926, 0.005659, 0.4927, 0.005659, 0.6492, 0.7612, 0.5059, 0.7566, 0.5059, 0.7564, 0.5047, 0.7611, 0.5047, 0.7139, 0.3262, 0.7185, 0.3271, 0.7185, 0.3282, 0.7139, 0.3274, 0.7601, 0.6724, 0.7554, 0.6724, 0.7553, 0.6712, 0.7599, 0.6712, 0.7185, 0.4931, 0.7139, 0.4922, 0.7139, 0.491, 0.7185, 0.4919, 0.7554, 0.754, 0.7601, 0.754, 0.7599, 0.7551, 0.7553, 0.7551, 0.3263, 0.5204, 0.3309, 0.5196, 0.3308, 0.5208, 0.3263, 0.5216, 0.7566, 0.5875, 0.7612, 0.5875, 0.7611, 0.5887, 0.7564, 0.5887, 0.3309, 0.6856, 0.3263, 0.6865, 0.3263, 0.6853, 0.3308, 0.6844, 0.7186, 0.2168, 0.7186, 0.005659, 0.7198, 0.005659, 0.7198, 0.2168, 0.5689, 0.2279, 0.5689, 0.4388, 0.5677, 0.4388, 0.5677, 0.2279, 0.4469, 0.5054, 0.4469, 0.7165, 0.4457, 0.7165, 0.4457, 0.5054, 0.5689, 0.005658, 0.5689, 0.2166, 0.5677, 0.2166, 0.5677, 0.005679, 0.4516, 0.7165, 0.4516, 0.5054, 0.4527, 0.5054, 0.4527, 0.7165, 0.4849, 0.4388, 0.4849, 0.2279, 0.4861, 0.2279, 0.4861, 0.4388, 0.7139, 0.005659, 0.7139, 0.2168, 0.7128, 0.2168, 0.7128, 0.005659, 0.4849, 0.2166, 0.4849, 0.005658, 0.4861, 0.005678, 0.4861, 0.2166, 0.4861, 0.4388, 0.4861, 0.2279, 0.5677, 0.2279, 0.5677, 0.4388])
me_plane_299.materials.append(mat_mat_cinza)
me_plane_299.materials.append(mat_mat_laranja)
me_plane_299.materials.append(mat_mat_terra)
me_plane_299.use_remesh_fix_poles = True
me_plane_299.use_remesh_preserve_attributes = False
me_plane_299.update()
me_plane_299.normals_split_custom_set([tuple(v) for v in zip(*[iter([0.0, -7.865e-08, -1.0, 0.0, -7.865e-08, -1.0, 0.0, -7.865e-08, -1.0, 0.0, -7.865e-08, -1.0, 3.824e-07, -1.0, 0.0, 3.824e-07, -1.0, 0.0, 3.824e-07, -1.0, 0.0, 3.824e-07, -1.0, 0.0, -1.0, -8.503e-07, 0.0, -1.0, -8.503e-07, 0.0, -1.0, -8.503e-07, 0.0, -1.0, -8.503e-07, 0.0, 1.0, 5.418e-07, 0.0, 1.0, 5.418e-07, 0.0, 1.0, 5.418e-07, 0.0, 1.0, 5.418e-07, 0.0, -3.912e-07, 1.0, 0.0, -3.912e-07, 1.0, 0.0, -3.912e-07, 1.0, 0.0, -3.912e-07, 1.0, 0.0, -7.456e-08, 1.0, -1.531e-07, -7.456e-08, 1.0, -1.531e-07, -7.456e-08, 1.0, -1.531e-07, -7.456e-08, 1.0, -1.531e-07, 1.0, 2.801e-07, 0.0, 1.0, 2.801e-07, 0.0, 1.0, 2.801e-07, 0.0, 1.0, 2.801e-07, 0.0, -9.475e-10, 8.528e-08, 1.0, -9.475e-10, 8.528e-08, 1.0, -9.475e-10, 8.528e-08, 1.0, -9.475e-10, 8.528e-08, 1.0, -3.215e-08, -6.823e-08, -1.0, -3.215e-08, -6.823e-08, -1.0, -3.215e-08, -6.823e-08, -1.0, -3.215e-08, -6.823e-08, -1.0, -1.0, -7.003e-08, 8.348e-15, -1.0, -7.003e-08, 8.348e-15, -1.0, -7.003e-08, 8.348e-15, -1.0, -7.003e-08, 8.348e-15, -2.639e-07, 1.0, -8.427e-08, -2.639e-07, 1.0, -8.427e-08, -2.639e-07, 1.0, -8.427e-08, -2.639e-07, 1.0, -8.427e-08, -6.356e-08, 1.0, -6.536e-08, -6.356e-08, 1.0, -6.536e-08, -6.356e-08, 1.0, -6.536e-08, -6.356e-08, 1.0, -6.536e-08, -6.356e-08, 1.0, -5.311e-08, -6.356e-08, 1.0, -5.311e-08, -6.356e-08, 1.0, -5.311e-08, -6.356e-08, 1.0, -5.311e-08, -4.398e-07, 1.0, -8.427e-08, -4.398e-07, 1.0, -8.427e-08, -4.398e-07, 1.0, -8.427e-08, -4.398e-07, 1.0, -8.427e-08, -1.0, -6.782e-07, 0.0, -1.0, -6.782e-07, 0.0, -1.0, -6.782e-07, 0.0, -1.0, -6.782e-07, 0.0, 1.0, 0.0, 0.0, 1.0, 0.0, 0.0, 1.0, 0.0, 0.0, 1.0, 0.0, 0.0, -7.456e-08, 1.0, -1.531e-07, -7.456e-08, 1.0, -1.531e-07, -7.456e-08, 1.0, -1.531e-07, -7.456e-08, 1.0, -1.531e-07, 1.0, 0.0, 0.0, 1.0, 0.0, 0.0, 1.0, 0.0, 0.0, 1.0, 0.0, 0.0, -9.475e-10, 8.528e-08, 1.0, -9.475e-10, 8.528e-08, 1.0, -9.475e-10, 8.528e-08, 1.0, -9.475e-10, 8.528e-08, 1.0, -3.215e-08, -6.823e-08, -1.0, -3.215e-08, -6.823e-08, -1.0, -3.215e-08, -6.823e-08, -1.0, -3.215e-08, -6.823e-08, -1.0, -1.0, -5.602e-07, 3.339e-14, -1.0, -5.602e-07, 3.339e-14, -1.0, -5.602e-07, 3.339e-14, -1.0, -5.602e-07, 3.339e-14, -2.639e-07, 1.0, -8.427e-08, -2.639e-07, 1.0, -8.427e-08, -2.639e-07, 1.0, -8.427e-08, -2.639e-07, 1.0, -8.427e-08, -6.356e-08, 1.0, 8.17e-08, -6.356e-08, 1.0, 8.17e-08, -6.356e-08, 1.0, 8.17e-08, -6.356e-08, 1.0, 8.17e-08, -6.356e-08, 1.0, -1.798e-07, -6.356e-08, 1.0, -1.798e-07, -6.356e-08, 1.0, -1.798e-07, -6.356e-08, 1.0, -1.798e-07, -4.398e-07, 1.0, -8.427e-08, -4.398e-07, 1.0, -8.427e-08, -4.398e-07, 1.0, -8.427e-08, -4.398e-07, 1.0, -8.427e-08, -1.0, -2.261e-07, 0.0, -1.0, -2.261e-07, 0.0, -1.0, -2.261e-07, 0.0, -1.0, -2.261e-07, 0.0, 1.0, 2.261e-07, 0.0, 1.0, 2.261e-07, 0.0, 1.0, 2.261e-07, 0.0, 1.0, 2.261e-07, 0.0, -7.456e-08, 1.0, -1.531e-07, -7.456e-08, 1.0, -1.531e-07, -7.456e-08, 1.0, -1.531e-07, -7.456e-08, 1.0, -1.531e-07, 1.0, 0.0, 0.0, 1.0, 0.0, 0.0, 1.0, 0.0, 0.0, 1.0, 0.0, 0.0, -9.475e-10, 8.528e-08, 1.0, -9.475e-10, 8.528e-08, 1.0, -9.475e-10, 8.528e-08, 1.0, -9.475e-10, 8.528e-08, 1.0, -3.215e-08, -6.823e-08, -1.0, -3.215e-08, -6.823e-08, -1.0, -3.215e-08, -6.823e-08, -1.0, -3.215e-08, -6.823e-08, -1.0, -1.0, -7.003e-08, 8.348e-15, -1.0, -7.003e-08, 8.348e-15, -1.0, -7.003e-08, 8.348e-15, -1.0, -7.003e-08, 8.348e-15, -2.639e-07, 1.0, -9.48e-08, -2.639e-07, 1.0, -9.48e-08, -2.639e-07, 1.0, -9.48e-08, -2.639e-07, 1.0, -9.48e-08, -6.356e-08, 1.0, 2.451e-08, -6.356e-08, 1.0, 2.451e-08, -6.356e-08, 1.0, 2.451e-08, -6.356e-08, 1.0, 2.451e-08, -6.356e-08, 1.0, -2.737e-07, -6.356e-08, 1.0, -2.737e-07, -6.356e-08, 1.0, -2.737e-07, -6.356e-08, 1.0, -2.737e-07, -4.398e-07, 1.0, -8.427e-08, -4.398e-07, 1.0, -8.427e-08, -4.398e-07, 1.0, -8.427e-08, -4.398e-07, 1.0, -8.427e-08, -1.0, -5.652e-08, 1.347e-14, -1.0, -5.652e-08, 1.347e-14, -1.0, -5.652e-08, 1.347e-14, -1.0, -5.652e-08, 1.347e-14, 1.0, 0.0, -6.737e-15, 1.0, 0.0, -6.737e-15, 1.0, 0.0, -6.737e-15, 1.0, 0.0, -6.737e-15, -7.456e-08, 1.0, -1.531e-07, -7.456e-08, 1.0, -1.531e-07, -7.456e-08, 1.0, -1.531e-07, -7.456e-08, 1.0, -1.531e-07, 1.0, 5.602e-07, 0.0, 1.0, 5.602e-07, 0.0, 1.0, 5.602e-07, 0.0, 1.0, 5.602e-07, 0.0, -9.475e-10, 8.528e-08, 1.0, -9.475e-10, 8.528e-08, 1.0, -9.475e-10, 8.528e-08, 1.0, -9.475e-10, 8.528e-08, 1.0, -3.215e-08, -6.823e-08, -1.0, -3.215e-08, -6.823e-08, -1.0, -3.215e-08, -6.823e-08, -1.0, -3.215e-08, -6.823e-08, -1.0, -1.0, 0.0, 0.0, -1.0, 0.0, 0.0, -1.0, 0.0, 0.0, -1.0, 0.0, 0.0, -2.639e-07, 1.0, -9.48e-08, -2.639e-07, 1.0, -9.48e-08, -2.639e-07, 1.0, -9.48e-08, -2.639e-07, 1.0, -9.48e-08, -6.356e-08, 1.0, 3.677e-08, -6.356e-08, 1.0, 3.677e-08, -6.356e-08, 1.0, 3.677e-08, -6.356e-08, 1.0, 3.677e-08, -6.356e-08, 1.0, -2.492e-07, -6.356e-08, 1.0, -2.492e-07, -6.356e-08, 1.0, -2.492e-07, -6.356e-08, 1.0, -2.492e-07, -4.398e-07, 1.0, -8.427e-08, -4.398e-07, 1.0, -8.427e-08, -4.398e-07, 1.0, -8.427e-08, -4.398e-07, 1.0, -8.427e-08, -1.0, -2.261e-07, 2.695e-14, -1.0, -2.261e-07, 2.695e-14, -1.0, -2.261e-07, 2.695e-14, -1.0, -2.261e-07, 2.695e-14, 1.0, 4.521e-07, -5.39e-14, 1.0, 4.521e-07, -5.39e-14, 1.0, 4.521e-07, -5.39e-14, 1.0, 4.521e-07, -5.39e-14, -7.456e-08, 1.0, -1.531e-07, -7.456e-08, 1.0, -1.531e-07, -7.456e-08, 1.0, -1.531e-07, -7.456e-08, 1.0, -1.531e-07, 1.0, 2.801e-07, 0.0, 1.0, 2.801e-07, 0.0, 1.0, 2.801e-07, 0.0, 1.0, 2.801e-07, 0.0, -9.475e-10, 8.528e-08, 1.0, -9.475e-10, 8.528e-08, 1.0, -9.475e-10, 8.528e-08, 1.0, -9.475e-10, 8.528e-08, 1.0, -3.215e-08, -6.823e-08, -1.0, -3.215e-08, -6.823e-08, -1.0, -3.215e-08, -6.823e-08, -1.0, -3.215e-08, -6.823e-08, -1.0, -1.0, 0.0, 3.339e-14, -1.0, 0.0, 3.339e-14, -1.0, 0.0, 3.339e-14, -1.0, 0.0, 3.339e-14, -2.639e-07, 1.0, -8.427e-08, -2.639e-07, 1.0, -8.427e-08, -2.639e-07, 1.0, -8.427e-08, -2.639e-07, 1.0, -8.427e-08, -6.356e-08, 1.0, -4.494e-08, -6.356e-08, 1.0, -4.494e-08, -6.356e-08, 1.0, -4.494e-08, -6.356e-08, 1.0, -4.494e-08, -6.356e-08, 1.0, -8.988e-08, -6.356e-08, 1.0, -8.988e-08, -6.356e-08, 1.0, -8.988e-08, -6.356e-08, 1.0, -8.988e-08, -4.398e-07, 1.0, -8.427e-08, -4.398e-07, 1.0, -8.427e-08, -4.398e-07, 1.0, -8.427e-08, -4.398e-07, 1.0, -8.427e-08, -1.0, 0.0, 0.0, -1.0, 0.0, 0.0, -1.0, 0.0, 0.0, -1.0, 0.0, 0.0, 1.0, 2.261e-07, -2.695e-14, 1.0, 2.261e-07, -2.695e-14, 1.0, 2.261e-07, -2.695e-14, 1.0, 2.261e-07, -2.695e-14, -4.641e-09, 1.258e-07, 1.0, -4.641e-09, 1.258e-07, 1.0, -4.641e-09, 1.258e-07, 1.0, -4.641e-09, 1.258e-07, 1.0, 1.0, -2.999e-07, 7.149e-14, 1.0, -2.999e-07, 7.149e-14, 1.0, -2.999e-07, 7.149e-14, 1.0, -2.999e-07, 7.149e-14, -1.0, 0.0, 0.0, -1.0, 0.0, 0.0, -1.0, 0.0, 0.0, -1.0, 0.0, 0.0, -6.373e-08, 1.0, -6.75e-08, -6.373e-08, 1.0, -6.75e-08, -6.373e-08, 1.0, -6.75e-08, -6.373e-08, 1.0, -6.75e-08, -1.452e-07, -1.0, -5.456e-08, -1.452e-07, -1.0, -5.456e-08, -1.452e-07, -1.0, -5.456e-08, -1.452e-07, -1.0, -5.456e-08, 0.3311, -5.111e-08, 0.9436, 0.3311, -5.111e-08, 0.9436, 0.3311, -5.111e-08, 0.9436, 0.3311, -5.111e-08, 0.9436, 3.313e-07, 1.0, 0.0, 3.313e-07, 1.0, 0.0, 3.313e-07, 1.0, 0.0, 3.313e-07, 1.0, 0.0, -1.0, 3.255e-07, 4.85e-15, -1.0, 3.255e-07, 4.85e-15, -1.0, 3.255e-07, 4.85e-15, -1.0, 3.255e-07, 4.85e-15, 1.264e-07, 1.0, -2.817e-08, 1.264e-07, 1.0, -2.817e-08, 1.264e-07, 1.0, -2.817e-08, 1.264e-07, 1.0, -2.817e-08, -1.668e-07, -1.0, 0.0, -1.668e-07, -1.0, 0.0, -1.668e-07, -1.0, 0.0, -1.668e-07, -1.0, 0.0, 1.0, -3.017e-07, 0.0, 1.0, -3.017e-07, 0.0, 1.0, -3.017e-07, 0.0, 1.0, -3.017e-07, 0.0, 8.732e-08, 1.0, 0.0, 8.732e-08, 1.0, 0.0, 8.732e-08, 1.0, 0.0, 8.732e-08, 1.0, 0.0, -1.965e-07, -1.0, 0.0, -1.965e-07, -1.0, 0.0, -1.965e-07, -1.0, 0.0, -1.965e-07, -1.0, 0.0, 3.336e-08, 1.0, -2.974e-08, 3.336e-08, 1.0, -2.974e-08, 3.336e-08, 1.0, -2.974e-08, 3.336e-08, 1.0, -2.974e-08, -1.264e-07, -1.0, 0.0, -1.264e-07, -1.0, 0.0, -1.264e-07, -1.0, 0.0, -1.264e-07, -1.0, 0.0, 1.626e-07, 0.0, 1.0, 1.626e-07, 0.0, 1.0, 1.626e-07, 0.0, 1.0, 1.626e-07, 0.0, 1.0, 1.762e-09, 1.267e-12, 1.0, 1.762e-09, 1.267e-12, 1.0, 1.762e-09, 1.267e-12, 1.0, 1.762e-09, 1.267e-12, 1.0, 0.0, -1.757e-07, 1.0, 0.0, -1.757e-07, 1.0, 0.0, -1.757e-07, 1.0, 0.0, -1.757e-07, 1.0, -5.316e-06, 0.0, 1.0, -5.316e-06, 0.0, 1.0, -5.316e-06, 0.0, 1.0, -5.316e-06, 0.0, 1.0, 1.0, 1.459e-06, 0.0, 1.0, 1.459e-06, 0.0, 1.0, 1.459e-06, 0.0, 1.0, 1.459e-06, 0.0, -1.0, 3.649e-07, 0.0, -1.0, 3.649e-07, 0.0, -1.0, 3.649e-07, 0.0, -1.0, 3.649e-07, 0.0, 1.441e-07, 1.0, 0.0, 1.441e-07, 1.0, 0.0, 1.441e-07, 1.0, 0.0, 1.441e-07, 1.0, 0.0, -7.204e-08, -1.0, 0.0, -7.204e-08, -1.0, 0.0, -7.204e-08, -1.0, 0.0, -7.204e-08, -1.0, 0.0, 1.255e-10, 0.0, 1.0, 1.255e-10, 0.0, 1.0, 1.255e-10, 0.0, 1.0, 1.255e-10, 0.0, 1.0, 1.239e-07, -8.46e-08, 1.0, 1.239e-07, -8.46e-08, 1.0, 1.239e-07, -8.46e-08, 1.0, 1.239e-07, -8.46e-08, 1.0, 0.0, -8.46e-08, 1.0, 0.0, -8.46e-08, 1.0, 0.0, -8.46e-08, 1.0, 0.0, -8.46e-08, 1.0, -1.0, 2.671e-07, -1.265e-13, -1.0, 2.671e-07, -1.265e-13, -1.0, 2.671e-07, -1.265e-13, -1.0, 2.671e-07, -1.265e-13, 0.0, -1.705e-07, 1.0, 0.0, -1.705e-07, 1.0, 0.0, -1.705e-07, 1.0, 0.0, -1.705e-07, 1.0, -2.307e-07, -1.0, 0.0, -2.307e-07, -1.0, 0.0, -2.307e-07, -1.0, 0.0, -2.307e-07, -1.0, 0.0, 2.472e-07, 1.0, -4.102e-07, 2.472e-07, 1.0, -4.102e-07, 2.472e-07, 1.0, -4.102e-07, 2.472e-07, 1.0, -4.102e-07, 1.0, 1.017e-07, 0.0, 1.0, 1.017e-07, 0.0, 1.0, 1.017e-07, 0.0, 1.0, 1.017e-07, 0.0, 1.019e-07, 1.0, 0.0, 1.019e-07, 1.0, 0.0, 1.019e-07, 1.0, 0.0, 1.019e-07, 1.0, 0.0, -0.9882, -8.677e-08, 0.1529, -0.9882, -8.677e-08, 0.1529, -0.9882, -8.677e-08, 0.1529, -0.9882, -8.677e-08, 0.1529, 0.9882, -2.881e-07, -0.1529, 0.9882, -2.881e-07, -0.1529, 0.9882, -2.881e-07, -0.1529, 0.9882, -2.881e-07, -0.1529, -0.3335, 1.215e-07, -0.9427, -0.3335, 1.215e-07, -0.9427, -0.3335, 1.215e-07, -0.9427, -0.3335, 1.215e-07, -0.9427, 0.3335, -2.334e-07, 0.9427, 0.3335, -2.334e-07, 0.9427, 0.3335, -2.334e-07, 0.9427, 0.3335, -2.334e-07, 0.9427, -1.282e-07, -1.0, 0.0, -1.282e-07, -1.0, 0.0, -1.282e-07, -1.0, 0.0, -1.282e-07, -1.0, 0.0, 0.325, 0.3251, -0.8881, 0.325, 0.3251, -0.8881, 0.325, 0.3251, -0.8881, 0.325, 0.3251, -0.8881, 0.3251, 0.8881, -0.3251, 0.3251, 0.8881, -0.3251, 0.3251, 0.8881, -0.3251, 0.3251, 0.8881, -0.3251, 0.8881, 0.3251, -0.3251, 0.8881, 0.3251, -0.3251, 0.8881, 0.3251, -0.3251, 0.8881, 0.3251, -0.3251, 0.3251, -0.3251, -0.8881, 0.3251, -0.3251, -0.8881, 0.3251, -0.3251, -0.8881, 0.3251, -0.3251, -0.8881, 0.8881, -0.3251, -0.3251, 0.8881, -0.3251, -0.3251, 0.8881, -0.3251, -0.3251, 0.8881, -0.3251, -0.3251, 0.3251, -0.8881, -0.3251, 0.3251, -0.8881, -0.3251, 0.3251, -0.8881, -0.3251, 0.3251, -0.8881, -0.3251, 0.325, 0.3251, 0.8881, 0.325, 0.3251, 0.8881, 0.325, 0.3251, 0.8881, 0.325, 0.3251, 0.8881, 0.8881, 0.3251, 0.3251, 0.8881, 0.3251, 0.3251, 0.8881, 0.3251, 0.3251, 0.8881, 0.3251, 0.3251, 0.3251, 0.8881, 0.3251, 0.3251, 0.8881, 0.3251, 0.3251, 0.8881, 0.3251, 0.3251, 0.8881, 0.3251, 0.3251, -0.3251, 0.8881, 0.3251, -0.3251, 0.8881, 0.3251, -0.3251, 0.8881, 0.3251, -0.3251, 0.8881, 0.3251, -0.8881, 0.3251, 0.3251, -0.8881, 0.3251, 0.3251, -0.8881, 0.3251, 0.3251, -0.8881, 0.3251, 0.8881, -0.3251, 0.3251, 0.8881, -0.3251, 0.3251, 0.8881, -0.3251, 0.3251, 0.8881, -0.3251, 0.3251, -0.3251, 0.3251, -0.8881, -0.3251, 0.3251, -0.8881, -0.3251, 0.3251, -0.8881, -0.3251, 0.3251, -0.8881, -0.8881, 0.3251, -0.3251, -0.8881, 0.3251, -0.3251, -0.8881, 0.3251, -0.3251, -0.8881, 0.3251, -0.3251, -0.325, 0.8881, -0.3251, -0.325, 0.8881, -0.3251, -0.325, 0.8881, -0.3251, -0.325, 0.8881, -0.3251, -0.3251, -0.3251, -0.8881, -0.3251, -0.3251, -0.8881, -0.3251, -0.3251, -0.8881, -0.3251, -0.3251, -0.8881, -0.325, -0.8881, -0.3251, -0.325, -0.8881, -0.3251, -0.325, -0.8881, -0.3251, -0.325, -0.8881, -0.3251, -0.8881, -0.3251, -0.3251, -0.8881, -0.3251, -0.3251, -0.8881, -0.3251, -0.3251, -0.8881, -0.3251, -0.3251, -0.3251, 0.3251, 0.8881, -0.3251, 0.3251, 0.8881, -0.3251, 0.3251, 0.8881, -0.3251, 0.3251, 0.8881, -0.3251, 0.8881, 0.3251, -0.3251, 0.8881, 0.3251, -0.3251, 0.8881, 0.3251, -0.3251, 0.8881, 0.3251, -0.8881, 0.3251, 0.3251, -0.8881, 0.3251, 0.3251, -0.8881, 0.3251, 0.3251, -0.8881, 0.3251, 0.3251, -0.3251, -0.3251, 0.8881, -0.3251, -0.3251, 0.8881, -0.3251, -0.3251, 0.8881, -0.3251, -0.3251, 0.8881, -0.8881, -0.3251, 0.3251, -0.8881, -0.3251, 0.3251, -0.8881, -0.3251, 0.3251, -0.8881, -0.3251, 0.3251, -0.3251, -0.8881, 0.3251, -0.3251, -0.8881, 0.3251, -0.3251, -0.8881, 0.3251, -0.3251, -0.8881, 0.3251, -0.4194, 0.8725, -0.2507, -0.4194, 0.8725, -0.2507, -0.4194, 0.8725, -0.2507, -0.4194, 0.8725, -0.2507, -0.5807, 0.3173, -0.7497, -0.5807, 0.3173, -0.7497, -0.5807, 0.3173, -0.7497, -0.5807, 0.3173, -0.7497, -0.9354, 0.3173, -0.1562, -0.9354, 0.3173, -0.1562, -0.9354, 0.3173, -0.1562, -0.9354, 0.3173, -0.1562, -0.4194, -0.8725, -0.2506, -0.4194, -0.8725, -0.2506, -0.4194, -0.8725, -0.2506, -0.4194, -0.8725, -0.2506, -0.9354, -0.3173, -0.1562, -0.9354, -0.3173, -0.1562, -0.9354, -0.3173, -0.1562, -0.9354, -0.3173, -0.1562, -0.5807, -0.3173, -0.7497, -0.5807, -0.3173, -0.7497, -0.5807, -0.3173, -0.7497, -0.5807, -0.3173, -0.7497, 0.216, 0.907, -0.3614, 0.216, 0.907, -0.3614, 0.216, 0.907, -0.3614, 0.216, 0.907, -0.3614, 0.8148, 0.3525, -0.4603, 0.8148, 0.3525, -0.4603, 0.8148, 0.3525, -0.4603, 0.8148, 0.3525, -0.4603, 0.01943, 0.3525, -0.9356, 0.01943, 0.3525, -0.9356, 0.01943, 0.3525, -0.9356, 0.01943, 0.3525, -0.9356, 0.8148, -0.3525, -0.4603, 0.8148, -0.3525, -0.4603, 0.8148, -0.3525, -0.4603, 0.8148, -0.3525, -0.4603, 0.216, -0.907, -0.3615, 0.216, -0.907, -0.3615, 0.216, -0.907, -0.3615, 0.216, -0.907, -0.3615, 0.01942, -0.3525, -0.9356, 0.01942, -0.3525, -0.9356, 0.01942, -0.3525, -0.9356, 0.01942, -0.3525, -0.9356, 0.9354, 0.3173, 0.1562, 0.9354, 0.3173, 0.1562, 0.9354, 0.3173, 0.1562, 0.9354, 0.3173, 0.1562, 0.4194, 0.8725, 0.2507, 0.4194, 0.8725, 0.2507, 0.4194, 0.8725, 0.2507, 0.4194, 0.8725, 0.2507, 0.5807, 0.3173, 0.7497, 0.5807, 0.3173, 0.7497, 0.5807, 0.3173, 0.7497, 0.5807, 0.3173, 0.7497, -0.8148, 0.3525, 0.4603, -0.8148, 0.3525, 0.4603, -0.8148, 0.3525, 0.4603, -0.8148, 0.3525, 0.4603, -0.01941, 0.3525, 0.9356, -0.01941, 0.3525, 0.9356, -0.01941, 0.3525, 0.9356, -0.01941, 0.3525, 0.9356, -0.216, 0.907, 0.3615, -0.216, 0.907, 0.3615, -0.216, 0.907, 0.3615, -0.216, 0.907, 0.3615, -0.8148, -0.3525, 0.4603, -0.8148, -0.3525, 0.4603, -0.8148, -0.3525, 0.4603, -0.8148, -0.3525, 0.4603, -0.216, -0.907, 0.3615, -0.216, -0.907, 0.3615, -0.216, -0.907, 0.3615, -0.216, -0.907, 0.3615, -0.01939, -0.3525, 0.9356, -0.01939, -0.3525, 0.9356, -0.01939, -0.3525, 0.9356, -0.01939, -0.3525, 0.9356, 0.4194, -0.8725, 0.2507, 0.4194, -0.8725, 0.2507, 0.4194, -0.8725, 0.2507, 0.4194, -0.8725, 0.2507, 0.9354, -0.3173, 0.1562, 0.9354, -0.3173, 0.1562, 0.9354, -0.3173, 0.1562, 0.9354, -0.3173, 0.1562, 0.5807, -0.3173, 0.7497, 0.5807, -0.3173, 0.7497, 0.5807, -0.3173, 0.7497, 0.5807, -0.3173, 0.7497, 0.9239, 3.029e-07, -0.3827, 0.9239, 3.029e-07, -0.3827, 0.9239, 3.029e-07, -0.3827, 0.9239, 3.029e-07, -0.3827, 0.3827, 2.758e-07, -0.9239, 0.3827, 2.758e-07, -0.9239, 0.3827, 2.758e-07, -0.9239, 0.3827, 2.758e-07, -0.9239, 0.9239, 1.894e-07, 0.3827, 0.9239, 1.894e-07, 0.3827, 0.9239, 1.894e-07, 0.3827, 0.9239, 1.894e-07, 0.3827, 0.3827, -2.966e-08, 0.9239, 0.3827, -2.966e-08, 0.9239, 0.3827, -2.966e-08, 0.9239, 0.3827, -2.966e-08, 0.9239, 0.9239, -0.3827, 0.0, 0.9239, -0.3827, 0.0, 0.9239, -0.3827, 0.0, 0.9239, -0.3827, 0.0, 0.3827, -0.9239, 0.0, 0.3827, -0.9239, 0.0, 0.3827, -0.9239, 0.0, 0.3827, -0.9239, 0.0, 0.9239, 0.3827, -2.678e-07, 0.9239, 0.3827, -2.678e-07, 0.9239, 0.3827, -2.678e-07, 0.9239, 0.3827, -2.678e-07, 0.3827, 0.9239, -5.356e-07, 0.3827, 0.9239, -5.356e-07, 0.3827, 0.9239, -5.356e-07, 0.3827, 0.9239, -5.356e-07, -0.9239, 1.846e-07, -0.3827, -0.9239, 1.846e-07, -0.3827, -0.9239, 1.846e-07, -0.3827, -0.9239, 1.846e-07, -0.3827, -0.3827, 1.849e-07, -0.9239, -0.3827, 1.849e-07, -0.9239, -0.3827, 1.849e-07, -0.9239, -0.3827, 1.849e-07, -0.9239, -0.9239, 1.264e-07, 0.3827, -0.9239, 1.264e-07, 0.3827, -0.9239, 1.264e-07, 0.3827, -0.9239, 1.264e-07, 0.3827, -0.3827, -6.185e-08, 0.9239, -0.3827, -6.185e-08, 0.9239, -0.3827, -6.185e-08, 0.9239, -0.3827, -6.185e-08, 0.9239, -0.9239, -0.3827, 0.0, -0.9239, -0.3827, 0.0, -0.9239, -0.3827, 0.0, -0.9239, -0.3827, 0.0, -0.3827, -0.9239, 0.0, -0.3827, -0.9239, 0.0, -0.3827, -0.9239, 0.0, -0.3827, -0.9239, 0.0, -0.9239, 0.3827, -1.339e-07, -0.9239, 0.3827, -1.339e-07, -0.9239, 0.3827, -1.339e-07, -0.9239, 0.3827, -1.339e-07, -0.3827, 0.9239, 0.0, -0.3827, 0.9239, 0.0, -0.3827, 0.9239, 0.0, -0.3827, 0.9239, 0.0, -0.1282, 0.9232, -0.3623, -0.1282, 0.9232, -0.3623, -0.1282, 0.9232, -0.3623, -0.1282, 0.9232, -0.3623, -0.3076, 0.3867, -0.8694, -0.3076, 0.3867, -0.8694, -0.3076, 0.3867, -0.8694, -0.3076, 0.3867, -0.8694, 0.8463, -2.631e-07, -0.5326, 0.8463, -2.631e-07, -0.5326, 0.8463, -2.631e-07, -0.5326, 0.8463, -2.631e-07, -0.5326, 0.06815, -2.467e-08, -0.9977, 0.06815, -2.467e-08, -0.9977, 0.06815, -2.467e-08, -0.9977, 0.06815, -2.467e-08, -0.9977, -0.1282, -0.9232, -0.3623, -0.1282, -0.9232, -0.3623, -0.1282, -0.9232, -0.3623, -0.1282, -0.9232, -0.3623, -0.3076, -0.3867, -0.8694, -0.3076, -0.3867, -0.8694, -0.3076, -0.3867, -0.8694, -0.3076, -0.3867, -0.8694, -0.9796, 2.961e-08, -0.2011, -0.9796, 2.961e-08, -0.2011, -0.9796, 2.961e-08, -0.2011, -0.9796, 2.961e-08, -0.2011, -0.6412, 2.611e-07, -0.7674, -0.6412, 2.611e-07, -0.7674, -0.6412, 2.611e-07, -0.7674, -0.6412, 2.611e-07, -0.7674, -0.8463, 1.72e-07, 0.5326, -0.8463, 1.72e-07, 0.5326, -0.8463, 1.72e-07, 0.5326, -0.8463, 1.72e-07, 0.5326, -0.06815, 1.969e-08, 0.9977, -0.06815, 1.969e-08, 0.9977, -0.06815, 1.969e-08, 0.9977, -0.06815, 1.969e-08, 0.9977, 0.1282, -0.9232, 0.3623, 0.1282, -0.9232, 0.3623, 0.1282, -0.9232, 0.3623, 0.1282, -0.9232, 0.3623, 0.3076, -0.3867, 0.8694, 0.3076, -0.3867, 0.8694, 0.3076, -0.3867, 0.8694, 0.3076, -0.3867, 0.8694, 0.9796, -2.874e-07, 0.2011, 0.9796, -2.874e-07, 0.2011, 0.9796, -2.874e-07, 0.2011, 0.9796, -2.874e-07, 0.2011, 0.6412, -3.027e-07, 0.7674, 0.6412, -3.027e-07, 0.7674, 0.6412, -3.027e-07, 0.7674, 0.6412, -3.027e-07, 0.7674, 0.1282, 0.9232, 0.3623, 0.1282, 0.9232, 0.3623, 0.1282, 0.9232, 0.3623, 0.1282, 0.9232, 0.3623, 0.3076, 0.3867, 0.8694, 0.3076, 0.3867, 0.8694, 0.3076, 0.3867, 0.8694, 0.3076, 0.3867, 0.8694, 0.9114, -0.3867, -0.141, 0.9114, -0.3867, -0.141, 0.9114, -0.3867, -0.141, 0.9114, -0.3867, -0.141, 0.3798, -0.9232, -0.05876, 0.3798, -0.9232, -0.05876, 0.3798, -0.9232, -0.05876, 0.3798, -0.9232, -0.05876, -0.9114, -0.3867, 0.141, -0.9114, -0.3867, 0.141, -0.9114, -0.3867, 0.141, -0.9114, -0.3867, 0.141, -0.3798, -0.9232, 0.05876, -0.3798, -0.9232, 0.05876, -0.3798, -0.9232, 0.05876, -0.3798, -0.9232, 0.05876, -0.9114, 0.3867, 0.141, -0.9114, 0.3867, 0.141, -0.9114, 0.3867, 0.141, -0.9114, 0.3867, 0.141, -0.3798, 0.9232, 0.05876, -0.3798, 0.9232, 0.05876, -0.3798, 0.9232, 0.05876, -0.3798, 0.9232, 0.05876, 0.9114, 0.3867, -0.141, 0.9114, 0.3867, -0.141, 0.9114, 0.3867, -0.141, 0.9114, 0.3867, -0.141, 0.3798, 0.9232, -0.05876, 0.3798, 0.9232, -0.05876, 0.3798, 0.9232, -0.05876, 0.3798, 0.9232, -0.05876, -2.929e-07, -0.9239, -0.3827, -2.929e-07, -0.9239, -0.3827, -2.929e-07, -0.9239, -0.3827, -2.929e-07, -0.9239, -0.3827, -1.762e-07, -0.3827, -0.9239, -1.762e-07, -0.3827, -0.9239, -1.762e-07, -0.3827, -0.9239, -1.762e-07, -0.3827, -0.9239, 2.249e-07, 0.9239, 0.3827, 2.249e-07, 0.9239, 0.3827, 2.249e-07, 0.9239, 0.3827, 2.249e-07, 0.9239, 0.3827, 1.51e-07, 0.3827, 0.9239, 1.51e-07, 0.3827, 0.9239, 1.51e-07, 0.3827, 0.9239, 1.51e-07, 0.3827, 0.9239, 2.16e-07, 0.9239, -0.3827, 2.16e-07, 0.9239, -0.3827, 2.16e-07, 0.9239, -0.3827, 2.16e-07, 0.9239, -0.3827, 8.003e-08, 0.3827, -0.9239, 8.003e-08, 0.3827, -0.9239, 8.003e-08, 0.3827, -0.9239, 8.003e-08, 0.3827, -0.9239, -1.641e-07, -0.9239, 0.3827, -1.641e-07, -0.9239, 0.3827, -1.641e-07, -0.9239, 0.3827, -1.641e-07, -0.9239, 0.3827, -1.41e-07, -0.3827, 0.9239, -1.41e-07, -0.3827, 0.9239, -1.41e-07, -0.3827, 0.9239, -1.41e-07, -0.3827, 0.9239, -2.093e-07, 1.705e-07, -1.0, -2.093e-07, 1.705e-07, -1.0, -2.093e-07, 1.705e-07, -1.0, -2.093e-07, 1.705e-07, -1.0])] * 3)])

# ---- objects
ob_plane_238 = bpy.data.objects.new('Plane.238', me_plane_299)

# ---- transforms, parenting, visibility, modifiers, constraints
ob_plane_238.location = (22.77, -10.94, 2.315)
ob_plane_238.color = (0.8, 0.8, 0.8, 1.0)

# ---- collection membership
col_collection.objects.link(ob_plane_238)

# ---- scene / render settings (as saved in the file)
scene.frame_start = 1; scene.frame_end = 250; scene.frame_set(1)
scene.render.engine = 'CYCLES'
scene.cycles.use_denoising = False
scene.cycles.samples = 128
scene.cycles.sampling_pattern = 'TABULATED_SOBOL'
scene.cycles.use_adaptive_sampling = False
scene.cycles.use_light_tree = False
scene.cycles.bake_type = 'DIFFUSE'
scene.view_settings.view_transform = 'Filmic'
bpy.context.view_layer.update()

# ---- added for rendering (the .blend has no active camera and no usable light): camera, sun
cam_auto = bpy.data.cameras.new('AutoCamera')
cam_auto.lens = 50.0
cam_auto.sensor_width = 36.0
cam_auto.clip_end = 1000.0
ob_auto_camera = bpy.data.objects.new('AutoCamera', cam_auto)
scene.collection.objects.link(ob_auto_camera)
ob_auto_camera.location = (27.6822, -16.9093, 5.21799)
ob_auto_camera.rotation_euler = (1.09748, -7.21219e-08, 0.694738)
scene.camera = ob_auto_camera
light_auto_sun = bpy.data.lights.new('AutoSun', 'SUN')
light_auto_sun.energy = 3.0
light_auto_sun.angle = 0.0523599
ob_auto_sun = bpy.data.objects.new('AutoSun', light_auto_sun)
scene.collection.objects.link(ob_auto_sun)
ob_auto_sun.rotation_euler = (0.872665, 0.174533, 0.523599)
bpy.context.view_layer.update()
